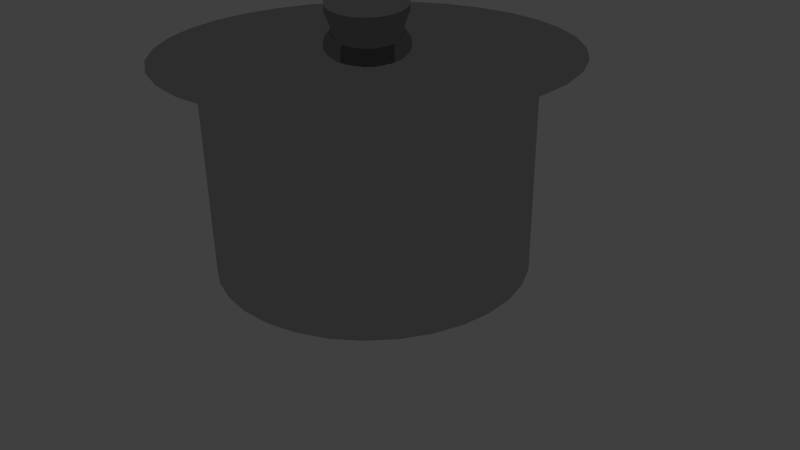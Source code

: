 # Source: mb-pot.blend  (saved by Blender 2.72.0; exported with 4.5.12 LTS)
import bpy
from mathutils import Matrix  # noqa: F401  (used for matrix-valued properties, if any)

bpy.ops.wm.read_factory_settings(use_empty=True)
scene = bpy.context.scene
scene.name = 'Scene'

# ---- collections
col_collection_1 = bpy.data.collections.new('Collection 1'); scene.collection.children.link(col_collection_1)

# ---- materials (node trees are filled in below, after node groups)
mat_material = bpy.data.materials.new('Material')
mat_material.alpha_threshold = 0.0
mat_material.roughness = 0.5

# ---- material node trees
mat_material.use_nodes = True; mat_material.node_tree.nodes.clear()
_N = mat_material.node_tree.nodes; _L = mat_material.node_tree.links
n0 = _N.new('ShaderNodeOutputMaterial'); n0.name = 'Material Output'; n0.location = (300, 300)
n1 = _N.new('ShaderNodeBsdfAnisotropic'); n1.name = 'Glossy BSDF'; n1.location = (100, 300)
n1.distribution = 'GGX'
n1.inputs[0].default_value = (0.5173, 0.5173, 0.5173, 1.0)
n1.inputs[1].default_value = 0.0
_L.new(n1.outputs[0], n0.inputs[0])
n0.is_active_output = True

# ---- world
world_world = bpy.data.worlds.new('World'); scene.world = world_world
world_world.color = (0.05088, 0.05088, 0.05088)
world_world.use_sun_shadow = False
world_world.sun_shadow_jitter_overblur = 0.0
world_world.cycles.sampling_method = 'MANUAL'
world_world.cycles.sample_map_resolution = 256

# ---- cameras
cam_camera = bpy.data.cameras.new('Camera')
cam_camera.clip_end = 100.0
cam_camera.lens = 35.0
cam_camera.sensor_width = 32.0
cam_camera.sensor_height = 18.0
cam_camera.ortho_scale = 7.314
cam_camera.dof.focus_distance = 0.0

# ---- lights
light_lamp = bpy.data.lights.new('Lamp', 'POINT')
light_lamp.transmission_factor = 0.0
light_lamp.cutoff_distance = 30.0
light_lamp.energy = 100.0
light_lamp.shadow_buffer_clip_start = 1.001
light_lamp.shadow_soft_size = 0.1
light_lamp.shadow_maximum_resolution = 0.006
light_lamp.use_absolute_resolution = True
light_lamp.cycles.use_multiple_importance_sampling = False

# ---- meshes
me_circle = bpy.data.meshes.new('Circle')
me_circle.from_pydata([(1.163e-07, 1.979, 0.0), (-0.3862, 1.941, 0.0), (-0.7575, 1.829, 0.0), (-1.1, 1.646, 0.0), (-1.4, 1.4, 0.0), (-1.646, 1.1, 0.0), (-1.829, 0.7575, 0.0), (-1.941, 0.3862, 0.0), (-1.979, -1.297e-07, 0.0), (-1.941, -0.3862, 0.0), (-1.829, -0.7575, 0.0), (-1.646, -1.1, 0.0), (-1.4, -1.4, 0.0), (-1.1, -1.646, 0.0), (-0.7575, -1.829, 0.0), (-0.3862, -1.941, 0.0), (7.613e-07, -1.979, 0.0), (0.3862, -1.941, 0.0), (0.7575, -1.829, 0.0), (1.1, -1.646, 0.0), (1.4, -1.4, 0.0), (1.646, -1.1, 0.0), (1.829, -0.7575, 0.0), (1.941, -0.3862, 0.0), (1.979, 1.632e-06, 0.0), (1.941, 0.3862, 0.0), (1.829, 0.7575, 0.0), (1.646, 1.1, 0.0), (1.4, 1.4, 0.0), (1.1, 1.646, 0.0), (0.7575, 1.829, 0.0), (0.3862, 1.941, 0.0), (1.163e-07, 1.979, 2.671), (-0.3862, 1.941, 2.671), (-0.7575, 1.829, 2.671), (-1.1, 1.646, 2.671), (-1.4, 1.4, 2.671), (-1.646, 1.1, 2.671), (-1.829, 0.7575, 2.671), (-1.941, 0.3862, 2.671), (-1.979, -1.297e-07, 2.671), (-1.941, -0.3862, 2.671), (-1.829, -0.7575, 2.671), (-1.646, -1.1, 2.671), (-1.4, -1.4, 2.671), (-1.1, -1.646, 2.671), (-0.7575, -1.829, 2.671), (-0.3862, -1.941, 2.671), (7.613e-07, -1.979, 2.671), (0.3862, -1.941, 2.671), (0.7575, -1.829, 2.671), (1.1, -1.646, 2.671), (1.4, -1.4, 2.671), (1.646, -1.1, 2.671), (1.829, -0.7575, 2.671), (1.941, -0.3862, 2.671), (1.979, 1.632e-06, 2.671), (1.941, 0.3862, 2.671), (1.829, 0.7575, 2.671), (1.646, 1.1, 2.671), (1.4, 1.4, 2.671), (1.1, 1.646, 2.671), (0.7575, 1.829, 2.671), (0.3862, 1.941, 2.671), (1.701e-07, 2.5, 2.685), (-0.4878, 2.452, 2.685), (-0.9568, 2.31, 2.685), (-1.389, 2.079, 2.685), (-1.768, 1.768, 2.685), (-2.079, 1.389, 2.685), (-2.31, 0.9568, 2.685), (-2.452, 0.4878, 2.685), (-2.5, -2.422e-07, 2.685), (-2.452, -0.4878, 2.685), (-2.31, -0.9568, 2.685), (-2.079, -1.389, 2.685), (-1.768, -1.768, 2.685), (-1.389, -2.079, 2.685), (-0.9568, -2.31, 2.685), (-0.4878, -2.452, 2.685), (9.848e-07, -2.5, 2.685), (0.4878, -2.452, 2.685), (0.9568, -2.31, 2.685), (1.389, -2.079, 2.685), (1.768, -1.768, 2.685), (2.079, -1.389, 2.685), (2.31, -0.9568, 2.685), (2.452, -0.4878, 2.685), (2.5, 1.983e-06, 2.685), (2.452, 0.4878, 2.685), (2.31, 0.9568, 2.685), (2.079, 1.389, 2.685), (1.768, 1.768, 2.685), (1.389, 2.079, 2.685), (0.9568, 2.31, 2.685), (0.4878, 2.452, 2.685), (8.487e-08, 0.491, 3.114), (-0.0958, 0.4816, 3.114), (-0.1879, 0.4537, 3.114), (-0.2728, 0.4083, 3.114), (-0.3472, 0.3472, 3.114), (-0.4083, 0.2728, 3.114), (-0.4537, 0.1879, 3.114), (-0.4816, 0.0958, 3.114), (-0.491, 1.62e-07, 3.114), (-0.4816, -0.0958, 3.114), (-0.4537, -0.1879, 3.114), (-0.4083, -0.2728, 3.114), (-0.3472, -0.3472, 3.114), (-0.2728, -0.4083, 3.114), (-0.1879, -0.4537, 3.114), (-0.0958, -0.4816, 3.114), (2.449e-07, -0.491, 3.114), (0.0958, -0.4816, 3.114), (0.1879, -0.4537, 3.114), (0.2728, -0.4083, 3.114), (0.3472, -0.3472, 3.114), (0.4083, -0.2728, 3.114), (0.4537, -0.1879, 3.114), (0.4816, -0.0958, 3.114), (0.491, 5.991e-07, 3.114), (0.4816, 0.0958, 3.114), (0.4537, 0.1879, 3.114), (0.4083, 0.2728, 3.114), (0.3472, 0.3472, 3.114), (0.2728, 0.4083, 3.114), (0.1879, 0.4537, 3.114), (0.0958, 0.4816, 3.114), (1.458e-08, 0.491, 3.488), (-0.0958, 0.4816, 3.488), (-0.1879, 0.4537, 3.488), (-0.2728, 0.4083, 3.488), (-0.3472, 0.3472, 3.488), (-0.4083, 0.2728, 3.488), (-0.4537, 0.1879, 3.488), (-0.4816, 0.0958, 3.488), (-0.491, 1.62e-07, 3.488), (-0.4816, -0.0958, 3.488), (-0.4537, -0.1879, 3.488), (-0.4083, -0.2728, 3.488), (-0.3472, -0.3472, 3.488), (-0.2728, -0.4083, 3.488), (-0.1879, -0.4537, 3.488), (-0.0958, -0.4816, 3.488), (1.746e-07, -0.491, 3.488), (0.0958, -0.4816, 3.488), (0.1879, -0.4537, 3.488), (0.2728, -0.4083, 3.488), (0.3472, -0.3472, 3.488), (0.4083, -0.2728, 3.488), (0.4537, -0.1879, 3.488), (0.4816, -0.0958, 3.488), (0.491, 5.991e-07, 3.488), (0.4816, 0.0958, 3.488), (0.4537, 0.1879, 3.488), (0.4083, 0.2728, 3.488), (0.3472, 0.3472, 3.488), (0.2728, 0.4083, 3.488), (0.1879, 0.4537, 3.488), (0.0958, 0.4816, 3.488), (1.077e-07, 0.6133, 3.644), (-0.1196, 0.6015, 3.644), (-0.2347, 0.5666, 3.644), (-0.3407, 0.5099, 3.644), (-0.4336, 0.4336, 3.644), (-0.5099, 0.3407, 3.644), (-0.5666, 0.2347, 3.644), (-0.6015, 0.1196, 3.644), (-0.6133, 1.328e-07, 3.644), (-0.6015, -0.1196, 3.644), (-0.5666, -0.2347, 3.644), (-0.5099, -0.3407, 3.644), (-0.4336, -0.4336, 3.644), (-0.3407, -0.5099, 3.644), (-0.2347, -0.5666, 3.644), (-0.1196, -0.6015, 3.644), (3.076e-07, -0.6133, 3.644), (0.1196, -0.6015, 3.644), (0.2347, -0.5666, 3.644), (0.3407, -0.5099, 3.644), (0.4336, -0.4336, 3.644), (0.5099, -0.3407, 3.644), (0.5666, -0.2347, 3.644), (0.6015, -0.1196, 3.644), (0.6133, 6.786e-07, 3.644), (0.6015, 0.1196, 3.644), (0.5666, 0.2347, 3.644), (0.5099, 0.3407, 3.644), (0.4336, 0.4336, 3.644), (0.3407, 0.5099, 3.644), (0.2347, 0.5666, 3.644), (0.1196, 0.6015, 3.644)], [], [(1, 0, 31, 30, 29, 28, 27, 26, 25, 24, 23, 22, 21, 20, 19, 18, 17, 16, 15, 14, 13, 12, 11, 10, 9, 8, 7, 6, 5, 4, 3, 2), (53, 54, 86, 85), (30, 31, 63, 62), (19, 20, 52, 51), (8, 9, 41, 40), (28, 29, 61, 60), (17, 18, 50, 49), (6, 7, 39, 38), (26, 27, 59, 58), (4, 5, 37, 36), (15, 16, 48, 47), (24, 25, 57, 56), (2, 3, 35, 34), (13, 14, 46, 45), (22, 23, 55, 54), (0, 1, 33, 32), (11, 12, 44, 43), (31, 0, 32, 63), (20, 21, 53, 52), (9, 10, 42, 41), (29, 30, 62, 61), (18, 19, 51, 50), (7, 8, 40, 39), (27, 28, 60, 59), (16, 17, 49, 48), (5, 6, 38, 37), (25, 26, 58, 57), (3, 4, 36, 35), (14, 15, 47, 46), (23, 24, 56, 55), (1, 2, 34, 33), (12, 13, 45, 44), (21, 22, 54, 53), (10, 11, 43, 42), (87, 88, 120, 119), (42, 43, 75, 74), (62, 63, 95, 94), (51, 52, 84, 83), (40, 41, 73, 72), (60, 61, 93, 92), (49, 50, 82, 81), (38, 39, 71, 70), (58, 59, 91, 90), (36, 37, 69, 68), (47, 48, 80, 79), (56, 57, 89, 88), (34, 35, 67, 66), (45, 46, 78, 77), (54, 55, 87, 86), (32, 33, 65, 64), (43, 44, 76, 75), (63, 32, 64, 95), (52, 53, 85, 84), (41, 42, 74, 73), (61, 62, 94, 93), (50, 51, 83, 82), (39, 40, 72, 71), (59, 60, 92, 91), (48, 49, 81, 80), (37, 38, 70, 69), (57, 58, 90, 89), (35, 36, 68, 67), (46, 47, 79, 78), (55, 56, 88, 87), (33, 34, 66, 65), (44, 45, 77, 76), (121, 122, 154, 153), (65, 66, 98, 97), (76, 77, 109, 108), (85, 86, 118, 117), (74, 75, 107, 106), (94, 95, 127, 126), (83, 84, 116, 115), (72, 73, 105, 104), (92, 93, 125, 124), (81, 82, 114, 113), (70, 71, 103, 102), (90, 91, 123, 122), (68, 69, 101, 100), (79, 80, 112, 111), (88, 89, 121, 120), (66, 67, 99, 98), (77, 78, 110, 109), (86, 87, 119, 118), (64, 65, 97, 96), (75, 76, 108, 107), (95, 64, 96, 127), (84, 85, 117, 116), (73, 74, 106, 105), (93, 94, 126, 125), (82, 83, 115, 114), (71, 72, 104, 103), (91, 92, 124, 123), (80, 81, 113, 112), (69, 70, 102, 101), (89, 90, 122, 121), (67, 68, 100, 99), (78, 79, 111, 110), (155, 156, 188, 187), (99, 100, 132, 131), (110, 111, 143, 142), (119, 120, 152, 151), (97, 98, 130, 129), (108, 109, 141, 140), (117, 118, 150, 149), (106, 107, 139, 138), (126, 127, 159, 158), (115, 116, 148, 147), (104, 105, 137, 136), (124, 125, 157, 156), (113, 114, 146, 145), (102, 103, 135, 134), (122, 123, 155, 154), (100, 101, 133, 132), (111, 112, 144, 143), (120, 121, 153, 152), (98, 99, 131, 130), (109, 110, 142, 141), (118, 119, 151, 150), (96, 97, 129, 128), (107, 108, 140, 139), (127, 96, 128, 159), (116, 117, 149, 148), (105, 106, 138, 137), (125, 126, 158, 157), (114, 115, 147, 146), (103, 104, 136, 135), (123, 124, 156, 155), (112, 113, 145, 144), (101, 102, 134, 133), (161, 162, 163, 164, 165, 166, 167, 168, 169, 170, 171, 172, 173, 174, 175, 176, 177, 178, 179, 180, 181, 182, 183, 184, 185, 186, 187, 188, 189, 190, 191, 160), (144, 145, 177, 176), (133, 134, 166, 165), (153, 154, 186, 185), (131, 132, 164, 163), (142, 143, 175, 174), (151, 152, 184, 183), (129, 130, 162, 161), (140, 141, 173, 172), (149, 150, 182, 181), (138, 139, 171, 170), (158, 159, 191, 190), (147, 148, 180, 179), (136, 137, 169, 168), (156, 157, 189, 188), (145, 146, 178, 177), (134, 135, 167, 166), (154, 155, 187, 186), (132, 133, 165, 164), (143, 144, 176, 175), (152, 153, 185, 184), (130, 131, 163, 162), (141, 142, 174, 173), (150, 151, 183, 182), (128, 129, 161, 160), (139, 140, 172, 171), (159, 128, 160, 191), (148, 149, 181, 180), (137, 138, 170, 169), (157, 158, 190, 189), (146, 147, 179, 178), (135, 136, 168, 167)])
me_circle.polygons.foreach_set('use_smooth', [True] * 162)
me_circle.materials.append(mat_material)
me_circle.use_remesh_preserve_volume = False
me_circle.use_remesh_preserve_attributes = False
me_circle.use_mirror_vertex_groups = False
me_circle.update()

# ---- objects
ob_circle = bpy.data.objects.new('Circle', me_circle)
ob_lamp = bpy.data.objects.new('Lamp', light_lamp)
ob_camera = bpy.data.objects.new('Camera', cam_camera)

# ---- transforms, parenting, visibility, modifiers, constraints
ob_circle.location = (0.0, 0.0, 0.0)
ob_circle.lineart.crease_threshold = 0.0
_m = ob_circle.modifiers.new('EdgeSplit', 'EDGE_SPLIT')
ob_lamp.location = (4.076, 1.005, 5.904)
ob_lamp.rotation_euler = (0.6503, 0.05522, 1.866)
ob_lamp.lock_rotations_4d = False
ob_lamp.empty_display_type = 'ARROWS'
ob_lamp.color = (0.0, 0.0, 0.0, 0.0)
ob_lamp.lineart.crease_threshold = 0.0
ob_camera.location = (7.481, -6.508, 5.344)
ob_camera.rotation_euler = (1.109, 0.01082, 0.8149)
ob_camera.lock_rotations_4d = False
ob_camera.empty_display_type = 'ARROWS'
ob_camera.color = (0.0, 0.0, 0.0, 0.0)
ob_camera.display_type = 'WIRE'
ob_camera.lineart.crease_threshold = 0.0

# ---- collection membership
col_collection_1.objects.link(ob_circle)
col_collection_1.objects.link(ob_lamp)
col_collection_1.objects.link(ob_camera)

# ---- scene / render settings (as saved in the file)
scene.camera = ob_camera
scene.frame_start = 1; scene.frame_end = 250; scene.frame_set(1)
scene.render.engine = 'CYCLES'
scene.render.resolution_percentage = 50
scene.render.dither_intensity = 0.0
scene.cycles.use_denoising = False
scene.cycles.samples = 10
scene.cycles.sampling_pattern = 'TABULATED_SOBOL'
scene.cycles.light_sampling_threshold = 0.0
scene.cycles.use_adaptive_sampling = False
scene.cycles.use_light_tree = False
scene.cycles.blur_glossy = 0.0
scene.cycles.pixel_filter_type = 'GAUSSIAN'
scene.cycles.sample_clamp_indirect = 0.0
scene.view_settings.view_transform = 'Standard'
bpy.context.view_layer.update()
